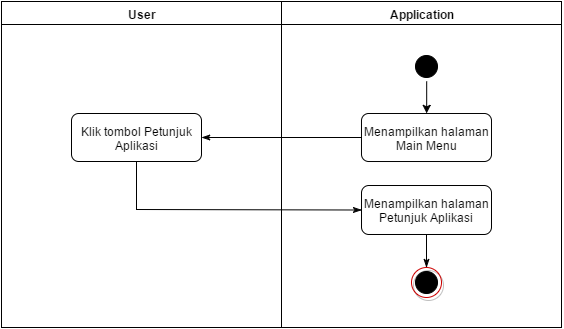

The diagram above was exported from draw.io. Its source (the exported page's mxGraphModel, read from the mxfile embedded in the PNG):
<mxGraphModel dx="1939" dy="548" grid="1" gridSize="10" guides="1" tooltips="1" connect="1" arrows="1" fold="1" page="1" pageScale="1" pageWidth="826" pageHeight="1169" background="#ffffff" math="0" shadow="0">
  <root>
    <mxCell id="0" />
    <mxCell id="1" parent="0" />
    <mxCell id="2" value="User" style="swimlane;whiteSpace=wrap" vertex="1" parent="1">
      <mxGeometry x="-670" y="3161" width="280" height="326" as="geometry" />
    </mxCell>
    <mxCell id="3" value="Klik tombol Petunjuk Aplikasi" style="rounded=1;whiteSpace=wrap;html=1;" vertex="1" parent="2">
      <mxGeometry x="70" y="112" width="130" height="48" as="geometry" />
    </mxCell>
    <mxCell id="4" value="Klik tombol Petunjuk Aplikasi" style="rounded=1;whiteSpace=wrap;html=1;" vertex="1" parent="1">
      <mxGeometry x="-600" y="3273" width="130" height="48" as="geometry" />
    </mxCell>
    <mxCell id="5" value="Application" style="swimlane;whiteSpace=wrap" vertex="1" parent="1">
      <mxGeometry x="-390" y="3161" width="280" height="326" as="geometry" />
    </mxCell>
    <mxCell id="6" value="" style="ellipse;shape=startState;fillColor=#000000;strokeColor=#000000;" vertex="1" parent="5">
      <mxGeometry x="130" y="50" width="30" height="30" as="geometry" />
    </mxCell>
    <mxCell id="8" value="" style="ellipse;whiteSpace=wrap;html=1;shadow=1;strokeColor=#CC0000;fillColor=none;gradientColor=none" vertex="1" parent="5">
      <mxGeometry x="130" y="266" width="30" height="30" as="geometry" />
    </mxCell>
    <mxCell id="9" value="" style="ellipse;shape=startState;fillColor=#000000;strokeColor=#000000;" vertex="1" parent="5">
      <mxGeometry x="130" y="266" width="30" height="30" as="geometry" />
    </mxCell>
    <mxCell id="10" value="Menampilkan halaman Main Menu" style="rounded=1;whiteSpace=wrap;html=1;" vertex="1" parent="5">
      <mxGeometry x="80" y="112" width="130" height="48" as="geometry" />
    </mxCell>
    <mxCell id="11" value="Menampilkan halaman Petunjuk Aplikasi" style="rounded=1;whiteSpace=wrap;html=1;" vertex="1" parent="5">
      <mxGeometry x="80" y="184" width="130" height="49" as="geometry" />
    </mxCell>
    <mxCell id="13" value="" style="ellipse;shape=startState;fillColor=#000000;strokeColor=#000000;" vertex="1" parent="1">
      <mxGeometry x="-260" y="3211" width="30" height="30" as="geometry" />
    </mxCell>
    <mxCell id="14" value="" style="endArrow=classic;html=1;entryX=0.5;entryY=0;exitX=0.5;exitY=1;" edge="1" source="13" target="17" parent="1">
      <mxGeometry x="-244.83333333333326" y="3241.166666666667" width="50" height="50" as="geometry">
        <mxPoint x="-290" as="sourcePoint" />
        <mxPoint x="145" y="110" as="targetPoint" />
      </mxGeometry>
    </mxCell>
    <mxCell id="15" value="" style="ellipse;whiteSpace=wrap;html=1;shadow=1;strokeColor=#CC0000;fillColor=none;gradientColor=none" vertex="1" parent="1">
      <mxGeometry x="-260" y="3427" width="30" height="30" as="geometry" />
    </mxCell>
    <mxCell id="16" value="" style="ellipse;shape=startState;fillColor=#000000;strokeColor=#000000;" vertex="1" parent="1">
      <mxGeometry x="-260" y="3427" width="30" height="30" as="geometry" />
    </mxCell>
    <mxCell id="17" value="Menampilkan halaman Main Menu" style="rounded=1;whiteSpace=wrap;html=1;" vertex="1" parent="1">
      <mxGeometry x="-310" y="3273" width="130" height="48" as="geometry" />
    </mxCell>
    <mxCell id="7" value="" style="endArrow=classic;html=1;entryX=0.5;entryY=0;exitX=0.5;exitY=1;" edge="1" parent="1" source="13" target="17">
      <mxGeometry width="50" height="50" relative="1" as="geometry">
        <mxPoint x="-680" y="3161" as="sourcePoint" />
        <mxPoint x="-245" y="3271" as="targetPoint" />
      </mxGeometry>
    </mxCell>
    <mxCell id="18" value="Menampilkan halaman Petunjuk Aplikasi" style="rounded=1;whiteSpace=wrap;html=1;" vertex="1" parent="1">
      <mxGeometry x="-310" y="3345" width="130" height="49" as="geometry" />
    </mxCell>
    <mxCell id="12" value="" style="edgeStyle=none;rounded=0;html=1;endArrow=classicThin;endFill=1;jettySize=auto;orthogonalLoop=1;" edge="1" parent="1" source="18" target="16">
      <mxGeometry relative="1" as="geometry" />
    </mxCell>
    <mxCell id="19" value="" style="edgeStyle=none;rounded=0;html=1;endArrow=classicThin;endFill=1;jettySize=auto;orthogonalLoop=1;" edge="1" source="18" target="16" parent="1">
      <mxGeometry x="-245" y="3394" as="geometry" />
    </mxCell>
    <mxCell id="20" value="" style="edgeStyle=none;rounded=0;html=1;endArrow=classicThin;endFill=1;jettySize=auto;orthogonalLoop=1;entryX=1;entryY=0.5;" edge="1" source="17" target="4" parent="1">
      <mxGeometry x="-468.33333333333303" y="3297.2910447761196" as="geometry" />
    </mxCell>
    <mxCell id="21" value="" style="edgeStyle=none;rounded=0;html=1;endArrow=classicThin;endFill=1;jettySize=auto;orthogonalLoop=1;entryX=0;entryY=0.5;" edge="1" source="4" target="18" parent="1">
      <mxGeometry x="-535" y="3321" as="geometry">
        <mxPoint x="-535" y="3421" as="targetPoint" />
        <Array as="points">
          <mxPoint x="-535" y="3369" />
        </Array>
      </mxGeometry>
    </mxCell>
  </root>
</mxGraphModel>